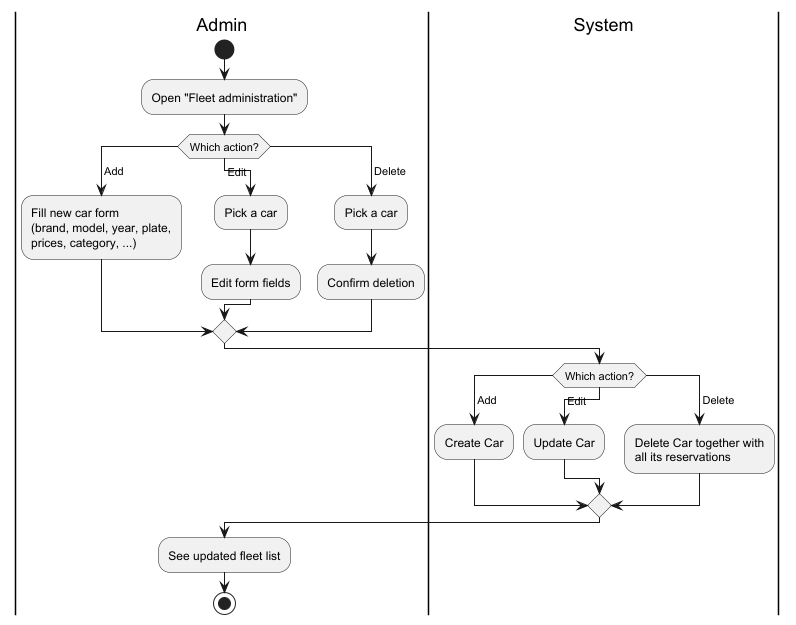

The diagram above was rendered by PlantUML. Its source (embedded in the PNG):
@startuml activity-manage-fleet
skinparam backgroundColor white

|Admin|
start
:Open "Fleet administration";

switch (Which action?)
case ( Add )
  :Fill new car form\n(brand, model, year, plate,\nprices, category, ...);
case ( Edit )
  :Pick a car;
  :Edit form fields;
case ( Delete )
  :Pick a car;
  :Confirm deletion;
endswitch

|System|
switch (Which action?)
case ( Add )
  :Create Car;
case ( Edit )
  :Update Car;
case ( Delete )
  :Delete Car together with\nall its reservations;
endswitch

|Admin|
:See updated fleet list;
stop
@enduml